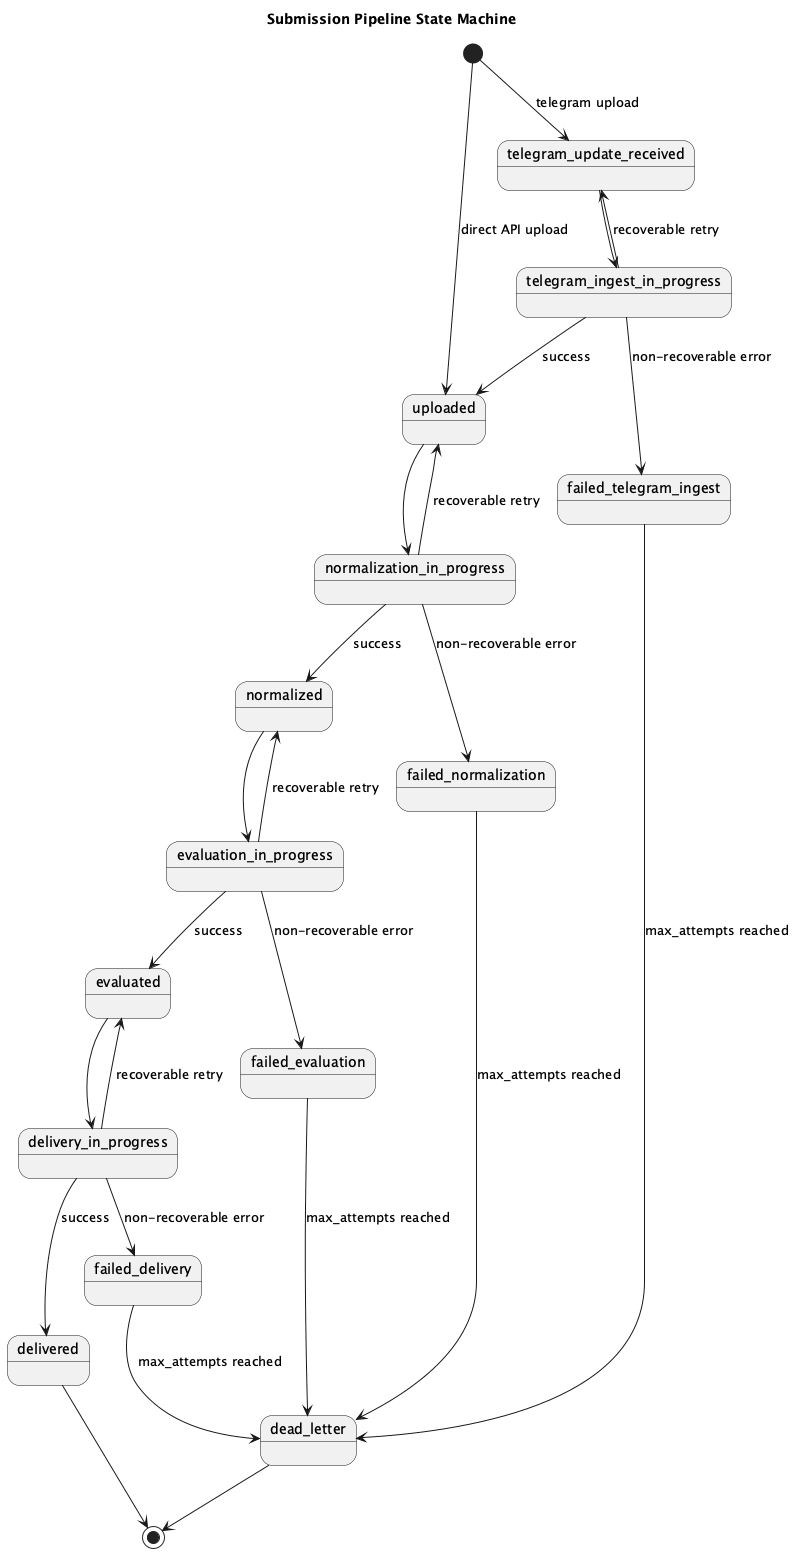

The diagram above was rendered by PlantUML. Its source (embedded in the PNG):
@startuml
title Submission Pipeline State Machine

[*] --> uploaded : direct API upload
[*] --> telegram_update_received : telegram upload

telegram_update_received --> telegram_ingest_in_progress
telegram_ingest_in_progress --> uploaded : success
telegram_ingest_in_progress --> failed_telegram_ingest : non-recoverable error
telegram_ingest_in_progress --> telegram_update_received : recoverable retry

uploaded --> normalization_in_progress
normalization_in_progress --> normalized : success
normalization_in_progress --> failed_normalization : non-recoverable error
normalization_in_progress --> uploaded : recoverable retry

normalized --> evaluation_in_progress
evaluation_in_progress --> evaluated : success
evaluation_in_progress --> failed_evaluation : non-recoverable error
evaluation_in_progress --> normalized : recoverable retry

evaluated --> delivery_in_progress
delivery_in_progress --> delivered : success
delivery_in_progress --> failed_delivery : non-recoverable error
delivery_in_progress --> evaluated : recoverable retry

failed_normalization --> dead_letter : max_attempts reached
failed_evaluation --> dead_letter : max_attempts reached
failed_delivery --> dead_letter : max_attempts reached
failed_telegram_ingest --> dead_letter : max_attempts reached

delivered --> [*]
dead_letter --> [*]

@enduml